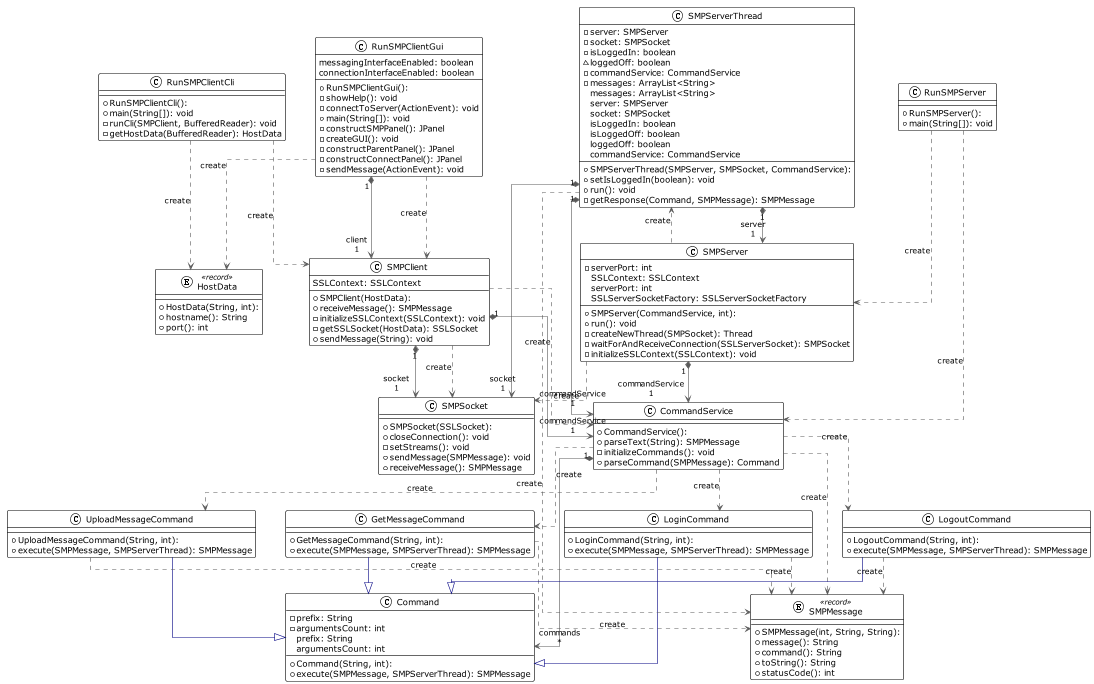

The diagram above was rendered by PlantUML. Its source (embedded in the PNG):
@startuml

!theme plain
top to bottom direction
skinparam linetype ortho
skinparam nodesep 50

class Command {
  + Command(String, int): 
  - prefix: String
  - argumentsCount: int
  + execute(SMPMessage, SMPServerThread): SMPMessage
   prefix: String
   argumentsCount: int
}
class CommandService {
  + CommandService(): 
  + parseText(String): SMPMessage
  - initializeCommands(): void
  + parseCommand(SMPMessage): Command
}
class GetMessageCommand {
  + GetMessageCommand(String, int): 
  + execute(SMPMessage, SMPServerThread): SMPMessage
}
entity HostData << record >> {
  + HostData(String, int): 
  + hostname(): String
  + port(): int
}
class LoginCommand {
  + LoginCommand(String, int): 
  + execute(SMPMessage, SMPServerThread): SMPMessage
}
class LogoutCommand {
  + LogoutCommand(String, int): 
  + execute(SMPMessage, SMPServerThread): SMPMessage
}
class RunSMPClientCli {
  + RunSMPClientCli(): 
  + main(String[]): void
  - runCli(SMPClient, BufferedReader): void
  - getHostData(BufferedReader): HostData
}
class RunSMPClientGui {
  + RunSMPClientGui(): 
  - showHelp(): void
  - connectToServer(ActionEvent): void
  + main(String[]): void
  - constructSMPPanel(): JPanel
  - createGUI(): void
  - constructParentPanel(): JPanel
  - constructConnectPanel(): JPanel
  - sendMessage(ActionEvent): void
   messagingInterfaceEnabled: boolean
   connectionInterfaceEnabled: boolean
}
class RunSMPServer {
  + RunSMPServer(): 
  + main(String[]): void
}
class SMPClient {
  + SMPClient(HostData): 
  + receiveMessage(): SMPMessage
  - initializeSSLContext(SSLContext): void
  - getSSLSocket(HostData): SSLSocket
  + sendMessage(String): void
   SSLContext: SSLContext
}
entity SMPMessage << record >> {
  + SMPMessage(int, String, String): 
  + message(): String
  + command(): String
  + toString(): String
  + statusCode(): int
}
class SMPServer {
  + SMPServer(CommandService, int): 
  - serverPort: int
  + run(): void
  - createNewThread(SMPSocket): Thread
  - waitForAndReceiveConnection(SSLServerSocket): SMPSocket
  - initializeSSLContext(SSLContext): void
   SSLContext: SSLContext
   serverPort: int
   SSLServerSocketFactory: SSLServerSocketFactory
}
class SMPServerThread {
  + SMPServerThread(SMPServer, SMPSocket, CommandService): 
  - server: SMPServer
  - socket: SMPSocket
  - isLoggedIn: boolean
  ~ loggedOff: boolean
  - commandService: CommandService
  - messages: ArrayList<String>
  + setIsLoggedIn(boolean): void
  + run(): void
  - getResponse(Command, SMPMessage): SMPMessage
   messages: ArrayList<String>
   server: SMPServer
   socket: SMPSocket
   isLoggedIn: boolean
   isLoggedOff: boolean
   loggedOff: boolean
   commandService: CommandService
}
class SMPSocket {
  + SMPSocket(SSLSocket): 
  + closeConnection(): void
  - setStreams(): void
  + sendMessage(SMPMessage): void
  + receiveMessage(): SMPMessage
}
class UploadMessageCommand {
  + UploadMessageCommand(String, int): 
  + execute(SMPMessage, SMPServerThread): SMPMessage
}

CommandService       "1" *-[#595959,plain]-> "commands\n*" Command              
CommandService        -[#595959,dashed]->  GetMessageCommand    : "«create»"
CommandService        -[#595959,dashed]->  LoginCommand         : "«create»"
CommandService        -[#595959,dashed]->  LogoutCommand        : "«create»"
CommandService        -[#595959,dashed]->  SMPMessage           : "«create»"
CommandService        -[#595959,dashed]->  UploadMessageCommand : "«create»"
GetMessageCommand     -[#000082,plain]-^  Command              
GetMessageCommand     -[#595959,dashed]->  SMPMessage           : "«create»"
LoginCommand          -[#000082,plain]-^  Command              
LoginCommand          -[#595959,dashed]->  SMPMessage           : "«create»"
LogoutCommand         -[#000082,plain]-^  Command              
LogoutCommand         -[#595959,dashed]->  SMPMessage           : "«create»"
RunSMPClientCli       -[#595959,dashed]->  HostData             : "«create»"
RunSMPClientCli       -[#595959,dashed]->  SMPClient            : "«create»"
RunSMPClientGui       -[#595959,dashed]->  HostData             : "«create»"
RunSMPClientGui      "1" *-[#595959,plain]-> "client\n1" SMPClient            
RunSMPClientGui       -[#595959,dashed]->  SMPClient            : "«create»"
RunSMPServer          -[#595959,dashed]->  CommandService       : "«create»"
RunSMPServer          -[#595959,dashed]->  SMPServer            : "«create»"
SMPClient             -[#595959,dashed]->  CommandService       : "«create»"
SMPClient            "1" *-[#595959,plain]-> "commandService\n1" CommandService       
SMPClient            "1" *-[#595959,plain]-> "socket\n1" SMPSocket            
SMPClient             -[#595959,dashed]->  SMPSocket            : "«create»"
SMPServer            "1" *-[#595959,plain]-> "commandService\n1" CommandService       
SMPServer             -[#595959,dashed]->  SMPServerThread      : "«create»"
SMPServer             -[#595959,dashed]->  SMPSocket            : "«create»"
SMPServerThread      "1" *-[#595959,plain]-> "commandService\n1" CommandService       
SMPServerThread       -[#595959,dashed]->  SMPMessage           : "«create»"
SMPServerThread      "1" *-[#595959,plain]-> "server\n1" SMPServer            
SMPServerThread      "1" *-[#595959,plain]-> "socket\n1" SMPSocket            
UploadMessageCommand  -[#000082,plain]-^  Command              
UploadMessageCommand  -[#595959,dashed]->  SMPMessage           : "«create»"
@enduml